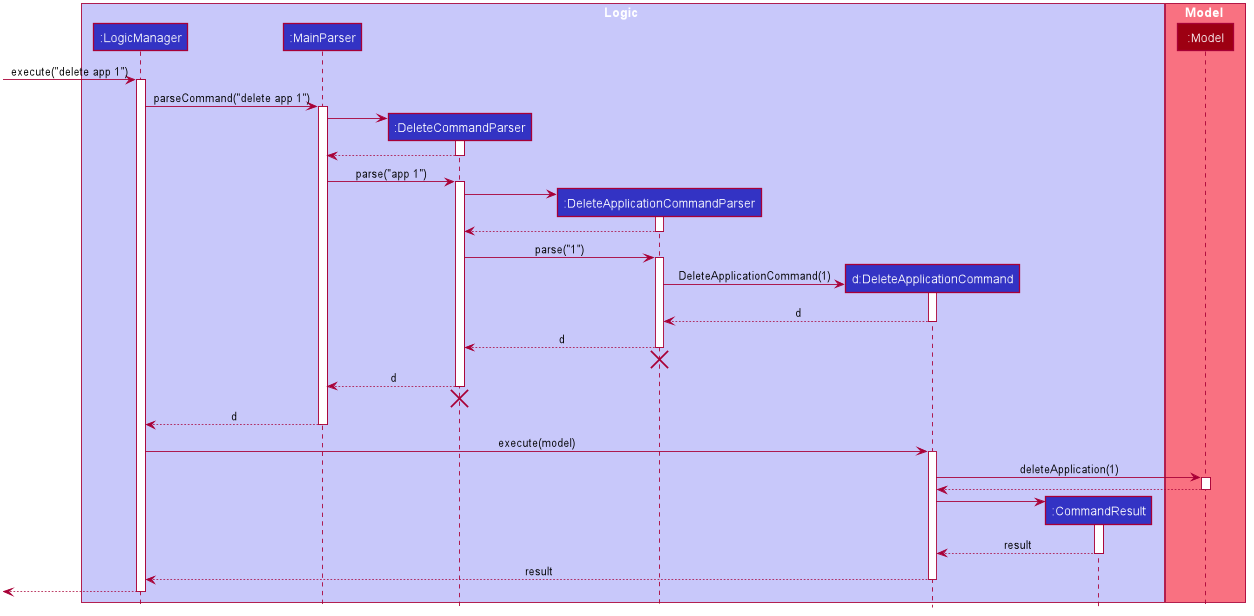

The diagram above was rendered by PlantUML. Its source (embedded in the PNG):
@startuml








skinparam BackgroundColor #FFFFFFF

skinparam Shadowing false

skinparam Class {
    FontColor #FFFFFF
    BorderThickness 1
    BorderColor #FFFFFF
    StereotypeFontColor #FFFFFF
    FontName Arial
}

skinparam Actor {
    BorderColor #000000
    Color #000000
    FontName Arial
}

skinparam Sequence {
    MessageAlign center
    BoxFontSize 15
    BoxPadding 0
    BoxFontColor #FFFFFF
    FontName Arial
}

skinparam Participant {
    FontColor #FFFFFFF
    Padding 20
}

skinparam MinClassWidth 50
skinparam ParticipantPadding 10
skinparam Shadowing false
skinparam DefaultTextAlignment center
skinparam packageStyle Rectangle

hide footbox
hide members
hide circle

box Logic #C8C8FA
participant ":LogicManager" as LogicManager #3333C4
participant ":MainParser" as MainParser #3333C4
participant ":DeleteCommandParser" as DeleteCommandParser #3333C4
participant ":DeleteApplicationCommandParser" as DeleteApplicationCommandParser #3333C4
participant "d:DeleteApplicationCommand" as DeleteApplicationCommand #3333C4
participant ":CommandResult" as CommandResult #3333C4
end box

box Model #F97181
participant ":Model" as Model #9D0012
end box

[-> LogicManager : execute("delete app 1")
activate LogicManager

LogicManager -> MainParser : parseCommand("delete app 1")
activate MainParser

create DeleteCommandParser
MainParser -> DeleteCommandParser
activate DeleteCommandParser

DeleteCommandParser --> MainParser
deactivate DeleteCommandParser

MainParser -> DeleteCommandParser : parse("app 1")
activate DeleteCommandParser

create DeleteApplicationCommandParser
DeleteCommandParser -> DeleteApplicationCommandParser
activate DeleteApplicationCommandParser

DeleteApplicationCommandParser --> DeleteCommandParser
deactivate DeleteApplicationCommandParser

DeleteCommandParser -> DeleteApplicationCommandParser : parse("1")
activate DeleteApplicationCommandParser

create DeleteApplicationCommand
DeleteApplicationCommandParser -> DeleteApplicationCommand : DeleteApplicationCommand(1)
activate DeleteApplicationCommand

DeleteApplicationCommand --> DeleteApplicationCommandParser : d
deactivate DeleteApplicationCommand

DeleteApplicationCommandParser --> DeleteCommandParser : d
deactivate DeleteApplicationCommandParser
DeleteApplicationCommandParser -[hidden]-> DeleteCommandParser
destroy DeleteApplicationCommandParser

DeleteCommandParser --> MainParser : d
deactivate DeleteCommandParser
DeleteCommandParser -[hidden]-> MainParser
destroy DeleteCommandParser

MainParser --> LogicManager : d
deactivate MainParser

LogicManager -> DeleteApplicationCommand : execute(model)
activate DeleteApplicationCommand

DeleteApplicationCommand -> Model : deleteApplication(1)
activate Model

Model --> DeleteApplicationCommand
deactivate Model

create CommandResult
DeleteApplicationCommand -> CommandResult
activate CommandResult

CommandResult --> DeleteApplicationCommand : result
deactivate CommandResult

DeleteApplicationCommand --> LogicManager : result
deactivate DeleteApplicationCommand

[<--LogicManager
deactivate LogicManager
@enduml